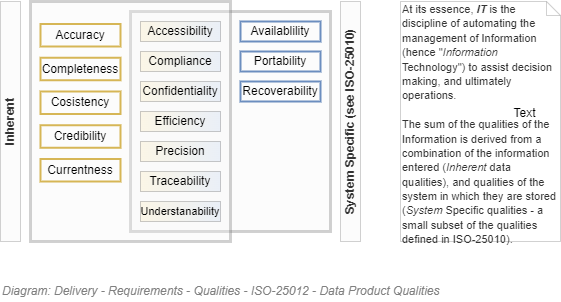

The diagram above was exported from draw.io. Its source (the exported page's mxGraphModel, read from the mxfile embedded in the PNG):
<mxGraphModel dx="782" dy="549" grid="1" gridSize="10" guides="1" tooltips="1" connect="1" arrows="1" fold="1" page="1" pageScale="1" pageWidth="827" pageHeight="1169" math="0" shadow="0">
  <root>
    <mxCell id="9MF5UEarD79xyhiFrXVk-0" />
    <mxCell id="9MF5UEarD79xyhiFrXVk-1" parent="9MF5UEarD79xyhiFrXVk-0" />
    <mxCell id="9MF5UEarD79xyhiFrXVk-2" value="&lt;font style=&quot;font-size: 12px ; font-weight: normal&quot;&gt;&lt;i&gt;Diagram: Delivery - Requirements - Qualities - ISO-25012 - Data Product Qualities&lt;/i&gt;&lt;/font&gt;" style="text;strokeColor=none;fillColor=none;html=1;fontSize=12;fontStyle=1;verticalAlign=middle;align=left;shadow=0;glass=0;comic=0;opacity=30;fontColor=#808080;" parent="9MF5UEarD79xyhiFrXVk-1" vertex="1">
      <mxGeometry x="120" y="480" width="520" height="20" as="geometry" />
    </mxCell>
    <mxCell id="9MF5UEarD79xyhiFrXVk-3" value="" style="rounded=0;whiteSpace=wrap;html=1;strokeColor=#666666;fillColor=#f5f5f5;opacity=30;container=1;collapsible=0;recursiveResize=0;fontColor=#333333;strokeWidth=3;" parent="9MF5UEarD79xyhiFrXVk-1" vertex="1">
      <mxGeometry x="250" y="210" width="200" height="220" as="geometry" />
    </mxCell>
    <mxCell id="9MF5UEarD79xyhiFrXVk-4" value="Availablility" style="rounded=0;whiteSpace=wrap;html=1;strokeWidth=2;fontFamily=Helvetica;fillColor=none;strokeColor=#6c8ebf;" parent="9MF5UEarD79xyhiFrXVk-3" vertex="1">
      <mxGeometry x="110" y="10" width="80" height="20" as="geometry" />
    </mxCell>
    <mxCell id="9MF5UEarD79xyhiFrXVk-5" value="Portability" style="rounded=0;whiteSpace=wrap;html=1;strokeWidth=2;fontFamily=Helvetica;fillColor=none;strokeColor=#6c8ebf;" parent="9MF5UEarD79xyhiFrXVk-3" vertex="1">
      <mxGeometry x="110" y="40" width="80" height="20" as="geometry" />
    </mxCell>
    <mxCell id="9MF5UEarD79xyhiFrXVk-6" value="Recoverability" style="rounded=0;whiteSpace=wrap;html=1;strokeWidth=2;fontFamily=Helvetica;fillColor=none;strokeColor=#6c8ebf;" parent="9MF5UEarD79xyhiFrXVk-3" vertex="1">
      <mxGeometry x="110" y="70" width="80" height="20" as="geometry" />
    </mxCell>
    <mxCell id="9MF5UEarD79xyhiFrXVk-7" value="" style="rounded=0;whiteSpace=wrap;html=1;strokeColor=#666666;fillColor=#f5f5f5;opacity=30;container=1;collapsible=0;recursiveResize=0;strokeWidth=3;fontColor=#333333;" parent="9MF5UEarD79xyhiFrXVk-1" vertex="1">
      <mxGeometry x="150" y="200" width="200" height="240" as="geometry" />
    </mxCell>
    <mxCell id="9MF5UEarD79xyhiFrXVk-8" value="Accuracy" style="rounded=0;whiteSpace=wrap;html=1;strokeWidth=2;fontFamily=Helvetica;fillColor=none;strokeColor=#d6b656;" parent="9MF5UEarD79xyhiFrXVk-7" vertex="1">
      <mxGeometry x="10" y="22.5" width="80" height="22.5" as="geometry" />
    </mxCell>
    <mxCell id="9MF5UEarD79xyhiFrXVk-9" value="Completeness" style="rounded=0;whiteSpace=wrap;html=1;strokeWidth=2;fontFamily=Helvetica;fillColor=none;strokeColor=#d6b656;" parent="9MF5UEarD79xyhiFrXVk-7" vertex="1">
      <mxGeometry x="10" y="56.25" width="80" height="22.5" as="geometry" />
    </mxCell>
    <mxCell id="9MF5UEarD79xyhiFrXVk-10" value="Cosistency" style="rounded=0;whiteSpace=wrap;html=1;strokeWidth=2;fontFamily=Helvetica;fillColor=none;strokeColor=#d6b656;" parent="9MF5UEarD79xyhiFrXVk-7" vertex="1">
      <mxGeometry x="10" y="90" width="80" height="22.5" as="geometry" />
    </mxCell>
    <mxCell id="9MF5UEarD79xyhiFrXVk-11" value="Credibility" style="rounded=0;whiteSpace=wrap;html=1;strokeWidth=2;fontFamily=Helvetica;fillColor=none;strokeColor=#d6b656;" parent="9MF5UEarD79xyhiFrXVk-7" vertex="1">
      <mxGeometry x="10" y="123.75" width="80" height="22.5" as="geometry" />
    </mxCell>
    <mxCell id="9MF5UEarD79xyhiFrXVk-12" value="Currentness" style="rounded=0;whiteSpace=wrap;html=1;strokeWidth=2;fontFamily=Helvetica;fillColor=none;strokeColor=#d6b656;" parent="9MF5UEarD79xyhiFrXVk-7" vertex="1">
      <mxGeometry x="10" y="157.5" width="80" height="22.5" as="geometry" />
    </mxCell>
    <mxCell id="9MF5UEarD79xyhiFrXVk-13" value="Compliance" style="rounded=0;whiteSpace=wrap;html=1;strokeWidth=1;fontFamily=Helvetica;fontColor=#000000;gradientColor=#A9C4EB;gradientDirection=east;fillColor=#FFE599;opacity=20;" parent="9MF5UEarD79xyhiFrXVk-7" vertex="1">
      <mxGeometry x="110" y="50" width="80" height="20" as="geometry" />
    </mxCell>
    <mxCell id="9MF5UEarD79xyhiFrXVk-14" value="Confidentiality" style="rounded=0;whiteSpace=wrap;html=1;strokeWidth=1;fontFamily=Helvetica;fontColor=#000000;gradientColor=#A9C4EB;gradientDirection=east;fillColor=#FFE599;opacity=20;" parent="9MF5UEarD79xyhiFrXVk-7" vertex="1">
      <mxGeometry x="110" y="80" width="80" height="20" as="geometry" />
    </mxCell>
    <mxCell id="9MF5UEarD79xyhiFrXVk-15" value="Efficiency" style="rounded=0;whiteSpace=wrap;html=1;strokeWidth=1;fontFamily=Helvetica;fontColor=#000000;gradientColor=#A9C4EB;gradientDirection=east;fillColor=#FFE599;opacity=20;" parent="9MF5UEarD79xyhiFrXVk-7" vertex="1">
      <mxGeometry x="110" y="110" width="80" height="20" as="geometry" />
    </mxCell>
    <mxCell id="9MF5UEarD79xyhiFrXVk-16" value="Precision" style="rounded=0;whiteSpace=wrap;html=1;strokeWidth=1;fontFamily=Helvetica;fontColor=#000000;gradientColor=#A9C4EB;gradientDirection=east;fillColor=#FFE599;opacity=20;" parent="9MF5UEarD79xyhiFrXVk-7" vertex="1">
      <mxGeometry x="110" y="140" width="80" height="20" as="geometry" />
    </mxCell>
    <mxCell id="9MF5UEarD79xyhiFrXVk-17" value="Traceability" style="rounded=0;whiteSpace=wrap;html=1;strokeWidth=1;fontFamily=Helvetica;fontColor=#000000;gradientColor=#A9C4EB;gradientDirection=east;fillColor=#FFE599;opacity=20;" parent="9MF5UEarD79xyhiFrXVk-7" vertex="1">
      <mxGeometry x="110" y="170" width="80" height="20" as="geometry" />
    </mxCell>
    <mxCell id="9MF5UEarD79xyhiFrXVk-18" value="&lt;font style=&quot;font-size: 11px&quot;&gt;Understanability&lt;/font&gt;" style="rounded=0;whiteSpace=wrap;html=1;strokeWidth=1;fontFamily=Helvetica;fontColor=#000000;gradientColor=#A9C4EB;gradientDirection=east;fillColor=#FFE599;opacity=20;" parent="9MF5UEarD79xyhiFrXVk-7" vertex="1">
      <mxGeometry x="110" y="200" width="80" height="20" as="geometry" />
    </mxCell>
    <mxCell id="9MF5UEarD79xyhiFrXVk-19" value="Accessibility" style="rounded=0;whiteSpace=wrap;html=1;strokeWidth=1;fontFamily=Helvetica;fontColor=#000000;gradientColor=#A9C4EB;gradientDirection=east;fillColor=#FFE599;opacity=20;" parent="9MF5UEarD79xyhiFrXVk-7" vertex="1">
      <mxGeometry x="110" y="20" width="80" height="20" as="geometry" />
    </mxCell>
    <mxCell id="9MF5UEarD79xyhiFrXVk-20" value="System Specific (see ISO-25010)" style="text;html=1;strokeColor=#666666;fillColor=#f5f5f5;align=center;verticalAlign=middle;whiteSpace=wrap;rounded=0;opacity=30;horizontal=0;fontStyle=1;fontColor=#333333;" parent="9MF5UEarD79xyhiFrXVk-1" vertex="1">
      <mxGeometry x="460" y="200" width="20" height="240" as="geometry" />
    </mxCell>
    <mxCell id="9MF5UEarD79xyhiFrXVk-21" value="Inherent" style="text;html=1;strokeColor=#666666;fillColor=#f5f5f5;align=center;verticalAlign=middle;whiteSpace=wrap;rounded=0;opacity=30;horizontal=0;fontStyle=1;fontColor=#333333;" parent="9MF5UEarD79xyhiFrXVk-1" vertex="1">
      <mxGeometry x="120" y="200" width="20" height="240" as="geometry" />
    </mxCell>
    <mxCell id="9MF5UEarD79xyhiFrXVk-22" value="&lt;font style=&quot;font-size: 11px&quot;&gt;At its essence,&amp;nbsp;&lt;i&gt;&lt;b&gt;IT&lt;/b&gt;&lt;/i&gt; is the discipline of automating the management of Information (hence &quot;&lt;i&gt;Information&lt;/i&gt; Technology&quot;) to assist decision making, and ultimately operations.&lt;br&gt;&lt;br&gt;The sum of the qualities of the Information is derived from a combination of the information entered (&lt;i&gt;Inherent&lt;/i&gt; data qualities), and qualities of the system in which they are stored (&lt;i&gt;System&lt;/i&gt; Specific qualities - a small subset of the qualities defined in ISO-25010).&lt;br&gt;&lt;br&gt;&lt;/font&gt;" style="shape=note;whiteSpace=wrap;html=1;size=14;verticalAlign=top;align=left;spacingTop=-6;strokeColor=#666666;strokeWidth=1;fillColor=none;opacity=30;fontColor=#333333;" parent="9MF5UEarD79xyhiFrXVk-1" vertex="1">
      <mxGeometry x="520" y="200" width="160" height="240" as="geometry" />
    </mxCell>
    <mxCell id="9MF5UEarD79xyhiFrXVk-23" value="Text" style="text;html=1;align=center;verticalAlign=middle;resizable=0;points=[];autosize=1;" parent="9MF5UEarD79xyhiFrXVk-22" vertex="1">
      <mxGeometry x="103.85964912280701" y="102" width="40" height="20" as="geometry" />
    </mxCell>
  </root>
</mxGraphModel>